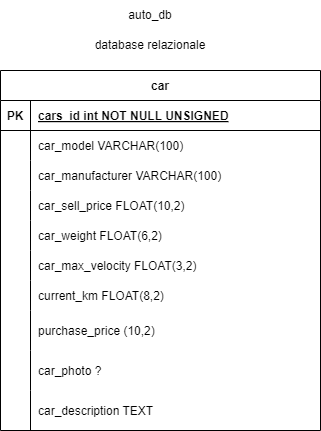

The diagram above was exported from draw.io. Its source (the exported page's mxGraphModel, read from the mxfile embedded in the PNG):
<mxGraphModel dx="1398" dy="784" grid="1" gridSize="10" guides="1" tooltips="1" connect="1" arrows="1" fold="1" page="1" pageScale="1" pageWidth="850" pageHeight="1100" math="0" shadow="0" extFonts="Permanent Marker^https://fonts.googleapis.com/css?family=Permanent+Marker">
  <root>
    <mxCell id="0" />
    <mxCell id="1" parent="0" />
    <mxCell id="C-vyLk0tnHw3VtMMgP7b-23" value="car" style="shape=table;startSize=30;container=1;collapsible=1;childLayout=tableLayout;fixedRows=1;rowLines=0;fontStyle=1;align=center;resizeLast=1;" parent="1" vertex="1">
      <mxGeometry x="240" y="160" width="320" height="360" as="geometry" />
    </mxCell>
    <mxCell id="C-vyLk0tnHw3VtMMgP7b-24" value="" style="shape=partialRectangle;collapsible=0;dropTarget=0;pointerEvents=0;fillColor=none;points=[[0,0.5],[1,0.5]];portConstraint=eastwest;top=0;left=0;right=0;bottom=1;" parent="C-vyLk0tnHw3VtMMgP7b-23" vertex="1">
      <mxGeometry y="30" width="320" height="30" as="geometry" />
    </mxCell>
    <mxCell id="C-vyLk0tnHw3VtMMgP7b-25" value="PK" style="shape=partialRectangle;overflow=hidden;connectable=0;fillColor=none;top=0;left=0;bottom=0;right=0;fontStyle=1;" parent="C-vyLk0tnHw3VtMMgP7b-24" vertex="1">
      <mxGeometry width="30" height="30" as="geometry">
        <mxRectangle width="30" height="30" as="alternateBounds" />
      </mxGeometry>
    </mxCell>
    <mxCell id="C-vyLk0tnHw3VtMMgP7b-26" value="cars_id int NOT NULL UNSIGNED" style="shape=partialRectangle;overflow=hidden;connectable=0;fillColor=none;top=0;left=0;bottom=0;right=0;align=left;spacingLeft=6;fontStyle=5;" parent="C-vyLk0tnHw3VtMMgP7b-24" vertex="1">
      <mxGeometry x="30" width="290" height="30" as="geometry">
        <mxRectangle width="290" height="30" as="alternateBounds" />
      </mxGeometry>
    </mxCell>
    <mxCell id="jwjZGfOotmKVr6rrkI0f-4" value="" style="shape=partialRectangle;collapsible=0;dropTarget=0;pointerEvents=0;fillColor=none;points=[[0,0.5],[1,0.5]];portConstraint=eastwest;top=0;left=0;right=0;bottom=0;" vertex="1" parent="C-vyLk0tnHw3VtMMgP7b-23">
      <mxGeometry y="60" width="320" height="30" as="geometry" />
    </mxCell>
    <mxCell id="jwjZGfOotmKVr6rrkI0f-5" value="" style="shape=partialRectangle;overflow=hidden;connectable=0;fillColor=none;top=0;left=0;bottom=0;right=0;" vertex="1" parent="jwjZGfOotmKVr6rrkI0f-4">
      <mxGeometry width="30" height="30" as="geometry">
        <mxRectangle width="30" height="30" as="alternateBounds" />
      </mxGeometry>
    </mxCell>
    <mxCell id="jwjZGfOotmKVr6rrkI0f-6" value="car_model VARCHAR(100)" style="shape=partialRectangle;overflow=hidden;connectable=0;fillColor=none;top=0;left=0;bottom=0;right=0;align=left;spacingLeft=6;" vertex="1" parent="jwjZGfOotmKVr6rrkI0f-4">
      <mxGeometry x="30" width="290" height="30" as="geometry">
        <mxRectangle width="290" height="30" as="alternateBounds" />
      </mxGeometry>
    </mxCell>
    <mxCell id="jwjZGfOotmKVr6rrkI0f-17" value="" style="shape=partialRectangle;collapsible=0;dropTarget=0;pointerEvents=0;fillColor=none;points=[[0,0.5],[1,0.5]];portConstraint=eastwest;top=0;left=0;right=0;bottom=0;" vertex="1" parent="C-vyLk0tnHw3VtMMgP7b-23">
      <mxGeometry y="90" width="320" height="30" as="geometry" />
    </mxCell>
    <mxCell id="jwjZGfOotmKVr6rrkI0f-18" value="" style="shape=partialRectangle;overflow=hidden;connectable=0;fillColor=none;top=0;left=0;bottom=0;right=0;" vertex="1" parent="jwjZGfOotmKVr6rrkI0f-17">
      <mxGeometry width="30" height="30" as="geometry">
        <mxRectangle width="30" height="30" as="alternateBounds" />
      </mxGeometry>
    </mxCell>
    <mxCell id="jwjZGfOotmKVr6rrkI0f-19" value="car_manufacturer VARCHAR(100)" style="shape=partialRectangle;overflow=hidden;connectable=0;fillColor=none;top=0;left=0;bottom=0;right=0;align=left;spacingLeft=6;" vertex="1" parent="jwjZGfOotmKVr6rrkI0f-17">
      <mxGeometry x="30" width="290" height="30" as="geometry">
        <mxRectangle width="290" height="30" as="alternateBounds" />
      </mxGeometry>
    </mxCell>
    <mxCell id="jwjZGfOotmKVr6rrkI0f-20" value="" style="shape=partialRectangle;collapsible=0;dropTarget=0;pointerEvents=0;fillColor=none;points=[[0,0.5],[1,0.5]];portConstraint=eastwest;top=0;left=0;right=0;bottom=0;" vertex="1" parent="C-vyLk0tnHw3VtMMgP7b-23">
      <mxGeometry y="120" width="320" height="30" as="geometry" />
    </mxCell>
    <mxCell id="jwjZGfOotmKVr6rrkI0f-21" value="" style="shape=partialRectangle;overflow=hidden;connectable=0;fillColor=none;top=0;left=0;bottom=0;right=0;" vertex="1" parent="jwjZGfOotmKVr6rrkI0f-20">
      <mxGeometry width="30" height="30" as="geometry">
        <mxRectangle width="30" height="30" as="alternateBounds" />
      </mxGeometry>
    </mxCell>
    <mxCell id="jwjZGfOotmKVr6rrkI0f-22" value="car_sell_price FLOAT(10,2)" style="shape=partialRectangle;overflow=hidden;connectable=0;fillColor=none;top=0;left=0;bottom=0;right=0;align=left;spacingLeft=6;" vertex="1" parent="jwjZGfOotmKVr6rrkI0f-20">
      <mxGeometry x="30" width="290" height="30" as="geometry">
        <mxRectangle width="290" height="30" as="alternateBounds" />
      </mxGeometry>
    </mxCell>
    <mxCell id="jwjZGfOotmKVr6rrkI0f-23" value="" style="shape=partialRectangle;collapsible=0;dropTarget=0;pointerEvents=0;fillColor=none;points=[[0,0.5],[1,0.5]];portConstraint=eastwest;top=0;left=0;right=0;bottom=0;" vertex="1" parent="C-vyLk0tnHw3VtMMgP7b-23">
      <mxGeometry y="150" width="320" height="30" as="geometry" />
    </mxCell>
    <mxCell id="jwjZGfOotmKVr6rrkI0f-24" value="" style="shape=partialRectangle;overflow=hidden;connectable=0;fillColor=none;top=0;left=0;bottom=0;right=0;" vertex="1" parent="jwjZGfOotmKVr6rrkI0f-23">
      <mxGeometry width="30" height="30" as="geometry">
        <mxRectangle width="30" height="30" as="alternateBounds" />
      </mxGeometry>
    </mxCell>
    <mxCell id="jwjZGfOotmKVr6rrkI0f-25" value="car_weight FLOAT(6,2)" style="shape=partialRectangle;overflow=hidden;connectable=0;fillColor=none;top=0;left=0;bottom=0;right=0;align=left;spacingLeft=6;" vertex="1" parent="jwjZGfOotmKVr6rrkI0f-23">
      <mxGeometry x="30" width="290" height="30" as="geometry">
        <mxRectangle width="290" height="30" as="alternateBounds" />
      </mxGeometry>
    </mxCell>
    <mxCell id="jwjZGfOotmKVr6rrkI0f-26" value="" style="shape=partialRectangle;collapsible=0;dropTarget=0;pointerEvents=0;fillColor=none;points=[[0,0.5],[1,0.5]];portConstraint=eastwest;top=0;left=0;right=0;bottom=0;" vertex="1" parent="C-vyLk0tnHw3VtMMgP7b-23">
      <mxGeometry y="180" width="320" height="30" as="geometry" />
    </mxCell>
    <mxCell id="jwjZGfOotmKVr6rrkI0f-27" value="" style="shape=partialRectangle;overflow=hidden;connectable=0;fillColor=none;top=0;left=0;bottom=0;right=0;" vertex="1" parent="jwjZGfOotmKVr6rrkI0f-26">
      <mxGeometry width="30" height="30" as="geometry">
        <mxRectangle width="30" height="30" as="alternateBounds" />
      </mxGeometry>
    </mxCell>
    <mxCell id="jwjZGfOotmKVr6rrkI0f-28" value="car_max_velocity FLOAT(3,2)" style="shape=partialRectangle;overflow=hidden;connectable=0;fillColor=none;top=0;left=0;bottom=0;right=0;align=left;spacingLeft=6;" vertex="1" parent="jwjZGfOotmKVr6rrkI0f-26">
      <mxGeometry x="30" width="290" height="30" as="geometry">
        <mxRectangle width="290" height="30" as="alternateBounds" />
      </mxGeometry>
    </mxCell>
    <mxCell id="jwjZGfOotmKVr6rrkI0f-29" value="" style="shape=partialRectangle;collapsible=0;dropTarget=0;pointerEvents=0;fillColor=none;points=[[0,0.5],[1,0.5]];portConstraint=eastwest;top=0;left=0;right=0;bottom=0;" vertex="1" parent="C-vyLk0tnHw3VtMMgP7b-23">
      <mxGeometry y="210" width="320" height="30" as="geometry" />
    </mxCell>
    <mxCell id="jwjZGfOotmKVr6rrkI0f-30" value="" style="shape=partialRectangle;overflow=hidden;connectable=0;fillColor=none;top=0;left=0;bottom=0;right=0;" vertex="1" parent="jwjZGfOotmKVr6rrkI0f-29">
      <mxGeometry width="30" height="30" as="geometry">
        <mxRectangle width="30" height="30" as="alternateBounds" />
      </mxGeometry>
    </mxCell>
    <mxCell id="jwjZGfOotmKVr6rrkI0f-31" value="current_km FLOAT(8,2)" style="shape=partialRectangle;overflow=hidden;connectable=0;fillColor=none;top=0;left=0;bottom=0;right=0;align=left;spacingLeft=6;" vertex="1" parent="jwjZGfOotmKVr6rrkI0f-29">
      <mxGeometry x="30" width="290" height="30" as="geometry">
        <mxRectangle width="290" height="30" as="alternateBounds" />
      </mxGeometry>
    </mxCell>
    <mxCell id="jwjZGfOotmKVr6rrkI0f-32" value="" style="shape=partialRectangle;collapsible=0;dropTarget=0;pointerEvents=0;fillColor=none;points=[[0,0.5],[1,0.5]];portConstraint=eastwest;top=0;left=0;right=0;bottom=0;" vertex="1" parent="C-vyLk0tnHw3VtMMgP7b-23">
      <mxGeometry y="240" width="320" height="40" as="geometry" />
    </mxCell>
    <mxCell id="jwjZGfOotmKVr6rrkI0f-33" value="" style="shape=partialRectangle;overflow=hidden;connectable=0;fillColor=none;top=0;left=0;bottom=0;right=0;" vertex="1" parent="jwjZGfOotmKVr6rrkI0f-32">
      <mxGeometry width="30" height="40" as="geometry">
        <mxRectangle width="30" height="40" as="alternateBounds" />
      </mxGeometry>
    </mxCell>
    <mxCell id="jwjZGfOotmKVr6rrkI0f-34" value="purchase_price (10,2)" style="shape=partialRectangle;overflow=hidden;connectable=0;fillColor=none;top=0;left=0;bottom=0;right=0;align=left;spacingLeft=6;" vertex="1" parent="jwjZGfOotmKVr6rrkI0f-32">
      <mxGeometry x="30" width="290" height="40" as="geometry">
        <mxRectangle width="290" height="40" as="alternateBounds" />
      </mxGeometry>
    </mxCell>
    <mxCell id="jwjZGfOotmKVr6rrkI0f-38" value="" style="shape=partialRectangle;collapsible=0;dropTarget=0;pointerEvents=0;fillColor=none;points=[[0,0.5],[1,0.5]];portConstraint=eastwest;top=0;left=0;right=0;bottom=0;" vertex="1" parent="C-vyLk0tnHw3VtMMgP7b-23">
      <mxGeometry y="280" width="320" height="40" as="geometry" />
    </mxCell>
    <mxCell id="jwjZGfOotmKVr6rrkI0f-39" value="" style="shape=partialRectangle;overflow=hidden;connectable=0;fillColor=none;top=0;left=0;bottom=0;right=0;" vertex="1" parent="jwjZGfOotmKVr6rrkI0f-38">
      <mxGeometry width="30" height="40" as="geometry">
        <mxRectangle width="30" height="40" as="alternateBounds" />
      </mxGeometry>
    </mxCell>
    <mxCell id="jwjZGfOotmKVr6rrkI0f-40" value="car_photo ?" style="shape=partialRectangle;overflow=hidden;connectable=0;fillColor=none;top=0;left=0;bottom=0;right=0;align=left;spacingLeft=6;" vertex="1" parent="jwjZGfOotmKVr6rrkI0f-38">
      <mxGeometry x="30" width="290" height="40" as="geometry">
        <mxRectangle width="290" height="40" as="alternateBounds" />
      </mxGeometry>
    </mxCell>
    <mxCell id="jwjZGfOotmKVr6rrkI0f-44" value="" style="shape=partialRectangle;collapsible=0;dropTarget=0;pointerEvents=0;fillColor=none;points=[[0,0.5],[1,0.5]];portConstraint=eastwest;top=0;left=0;right=0;bottom=0;" vertex="1" parent="C-vyLk0tnHw3VtMMgP7b-23">
      <mxGeometry y="320" width="320" height="40" as="geometry" />
    </mxCell>
    <mxCell id="jwjZGfOotmKVr6rrkI0f-45" value="" style="shape=partialRectangle;overflow=hidden;connectable=0;fillColor=none;top=0;left=0;bottom=0;right=0;" vertex="1" parent="jwjZGfOotmKVr6rrkI0f-44">
      <mxGeometry width="30" height="40" as="geometry">
        <mxRectangle width="30" height="40" as="alternateBounds" />
      </mxGeometry>
    </mxCell>
    <mxCell id="jwjZGfOotmKVr6rrkI0f-46" value="car_description TEXT" style="shape=partialRectangle;overflow=hidden;connectable=0;fillColor=none;top=0;left=0;bottom=0;right=0;align=left;spacingLeft=6;" vertex="1" parent="jwjZGfOotmKVr6rrkI0f-44">
      <mxGeometry x="30" width="290" height="40" as="geometry">
        <mxRectangle width="290" height="40" as="alternateBounds" />
      </mxGeometry>
    </mxCell>
    <mxCell id="jwjZGfOotmKVr6rrkI0f-2" value="auto_db" style="text;html=1;align=center;verticalAlign=middle;whiteSpace=wrap;rounded=0;" vertex="1" parent="1">
      <mxGeometry x="310" y="90" width="160" height="30" as="geometry" />
    </mxCell>
    <mxCell id="jwjZGfOotmKVr6rrkI0f-3" value="database relazionale" style="text;html=1;align=center;verticalAlign=middle;whiteSpace=wrap;rounded=0;" vertex="1" parent="1">
      <mxGeometry x="330" y="120" width="120" height="30" as="geometry" />
    </mxCell>
  </root>
</mxGraphModel>